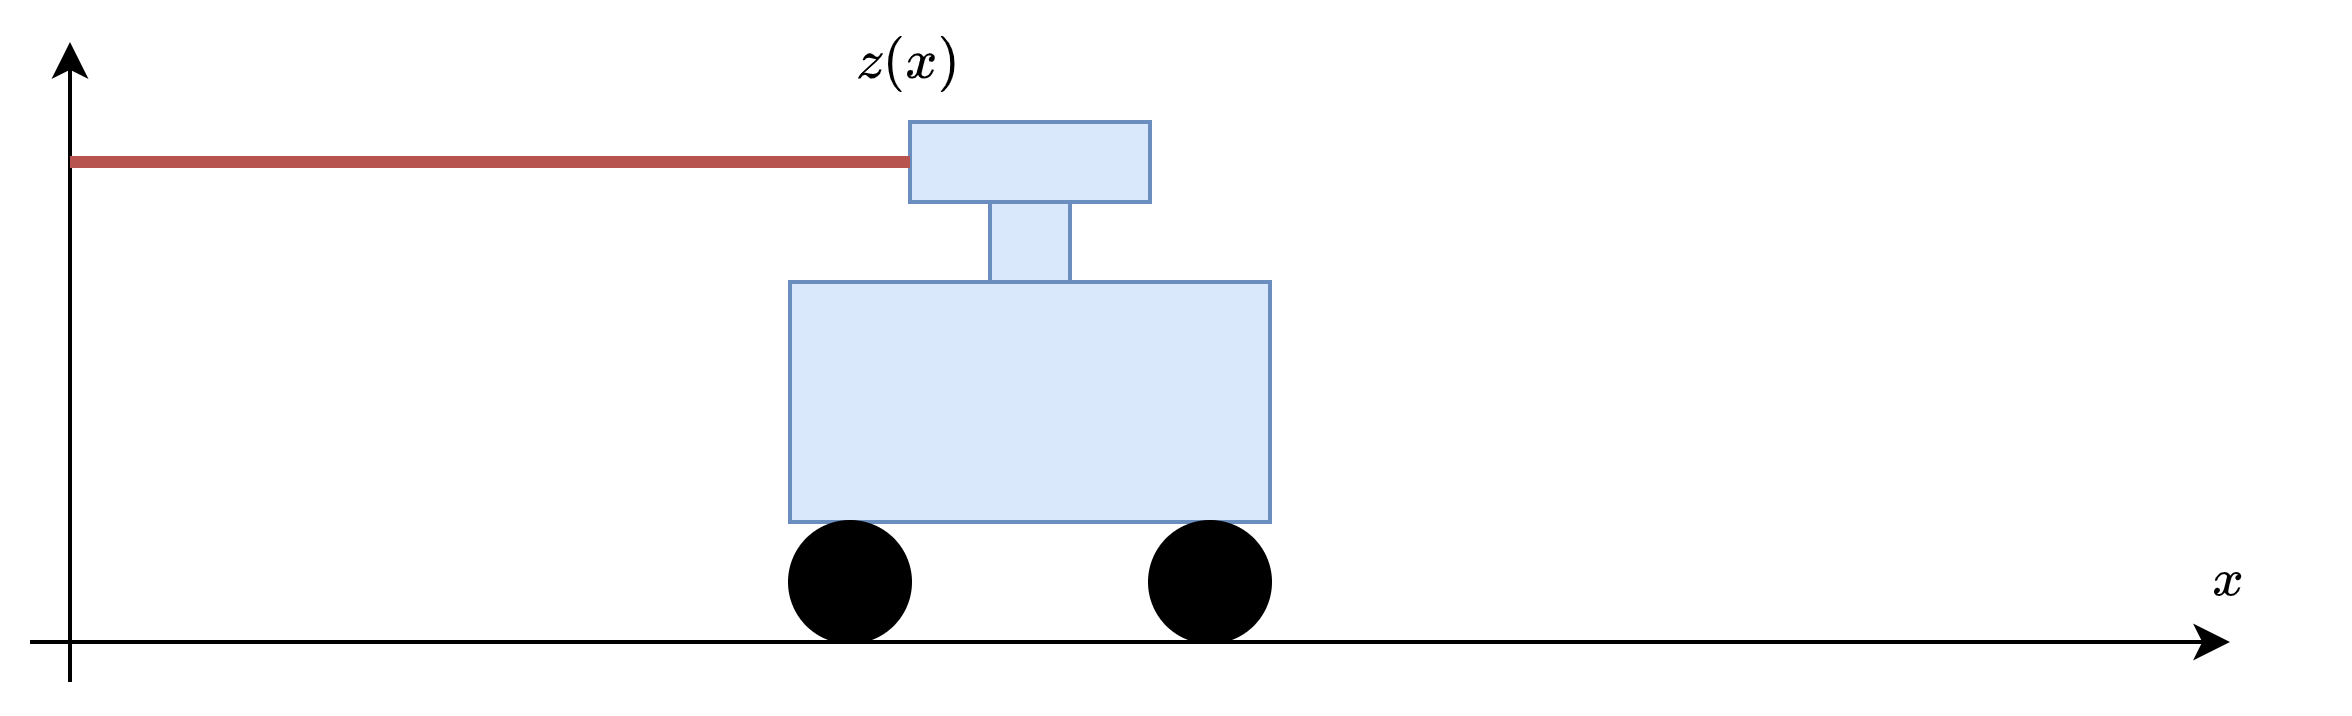

The diagram above was exported from draw.io. Its source (the exported page's mxGraphModel, read from the mxfile embedded in the PNG):
<mxGraphModel dx="683" dy="379" grid="1" gridSize="10" guides="1" tooltips="1" connect="1" arrows="1" fold="1" page="1" pageScale="1" pageWidth="1169" pageHeight="827" math="1" shadow="0">
  <root>
    <mxCell id="0" />
    <mxCell id="1" parent="0" />
    <mxCell id="2" value="" style="rounded=0;whiteSpace=wrap;html=1;fillColor=#dae8fc;strokeColor=#6c8ebf;rotation=90;" vertex="1" parent="1">
      <mxGeometry x="450" y="110" width="60" height="20" as="geometry" />
    </mxCell>
    <mxCell id="3" value="" style="rounded=0;whiteSpace=wrap;html=1;fillColor=#dae8fc;strokeColor=#6c8ebf;" vertex="1" parent="1">
      <mxGeometry x="420" y="130" width="120" height="60" as="geometry" />
    </mxCell>
    <mxCell id="4" value="" style="ellipse;whiteSpace=wrap;html=1;aspect=fixed;fillColor=#000000;" vertex="1" parent="1">
      <mxGeometry x="420" y="190" width="30" height="30" as="geometry" />
    </mxCell>
    <mxCell id="5" value="" style="ellipse;whiteSpace=wrap;html=1;aspect=fixed;fillColor=#000000;" vertex="1" parent="1">
      <mxGeometry x="510" y="190" width="30" height="30" as="geometry" />
    </mxCell>
    <mxCell id="6" value="" style="rounded=0;whiteSpace=wrap;html=1;fillColor=#dae8fc;strokeColor=#6c8ebf;" vertex="1" parent="1">
      <mxGeometry x="450" y="90" width="60" height="20" as="geometry" />
    </mxCell>
    <mxCell id="7" value="" style="endArrow=classic;html=1;rounded=0;startArrow=none;startFill=0;endFill=1;" edge="1" parent="1">
      <mxGeometry width="50" height="50" relative="1" as="geometry">
        <mxPoint x="240" y="230" as="sourcePoint" />
        <mxPoint x="240" y="70" as="targetPoint" />
      </mxGeometry>
    </mxCell>
    <mxCell id="8" value="" style="endArrow=classic;html=1;rounded=0;startArrow=none;startFill=0;endFill=1;" edge="1" parent="1">
      <mxGeometry width="50" height="50" relative="1" as="geometry">
        <mxPoint x="230" y="220" as="sourcePoint" />
        <mxPoint x="780" y="220" as="targetPoint" />
      </mxGeometry>
    </mxCell>
    <mxCell id="9" value="" style="endArrow=none;html=1;rounded=0;entryX=0;entryY=0.5;entryDx=0;entryDy=0;fillColor=#f8cecc;strokeColor=#b85450;strokeWidth=3;" edge="1" target="6" parent="1">
      <mxGeometry width="50" height="50" relative="1" as="geometry">
        <mxPoint x="240" y="100" as="sourcePoint" />
        <mxPoint x="290" y="50" as="targetPoint" />
      </mxGeometry>
    </mxCell>
    <mxCell id="10" value="$$z(x)$$" style="text;html=1;strokeColor=none;fillColor=none;align=center;verticalAlign=middle;whiteSpace=wrap;rounded=0;" vertex="1" parent="1">
      <mxGeometry x="420" y="60" width="60" height="30" as="geometry" />
    </mxCell>
    <mxCell id="11" value="$$x$$" style="text;html=1;strokeColor=none;fillColor=none;align=center;verticalAlign=middle;whiteSpace=wrap;rounded=0;" vertex="1" parent="1">
      <mxGeometry x="750" y="190" width="60" height="30" as="geometry" />
    </mxCell>
  </root>
</mxGraphModel>